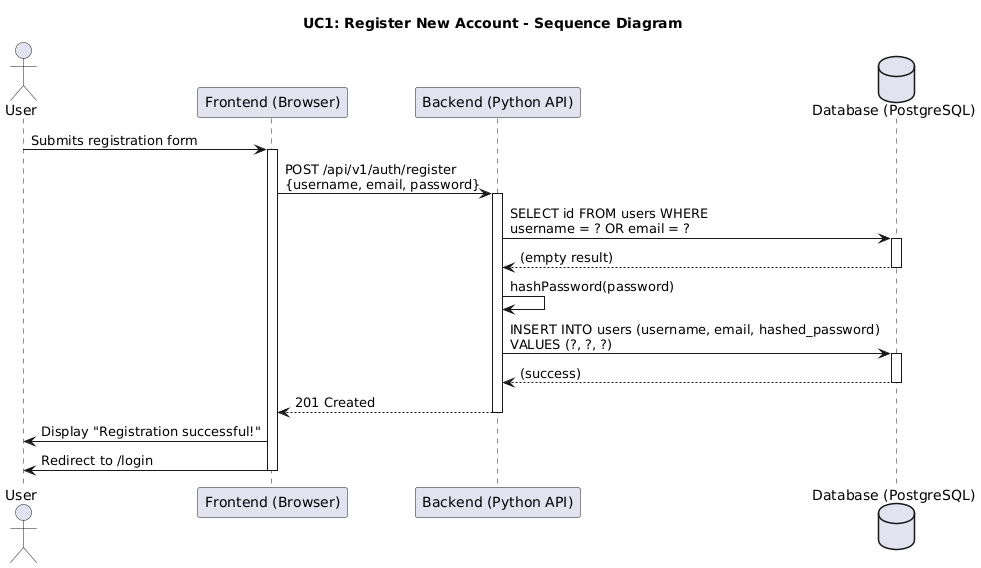

The diagram above was rendered by PlantUML. Its source (embedded in the PNG):
@startuml
title UC1: Register New Account - Sequence Diagram

actor User
participant "Frontend (Browser)" as FE
participant "Backend (Python API)" as BE
database "Database (PostgreSQL)" as DB

User -> FE: Submits registration form
activate FE

FE -> BE: POST /api/v1/auth/register\n{username, email, password}
activate BE

BE -> DB: SELECT id FROM users WHERE\nusername = ? OR email = ?
activate DB
DB --> BE: (empty result)
deactivate DB

BE -> BE: hashPassword(password)
BE -> DB: INSERT INTO users (username, email, hashed_password)\nVALUES (?, ?, ?)
activate DB
DB --> BE: (success)
deactivate DB

BE --> FE: 201 Created
deactivate BE

FE -> User: Display "Registration successful!"
FE -> User: Redirect to /login
deactivate FE
@enduml